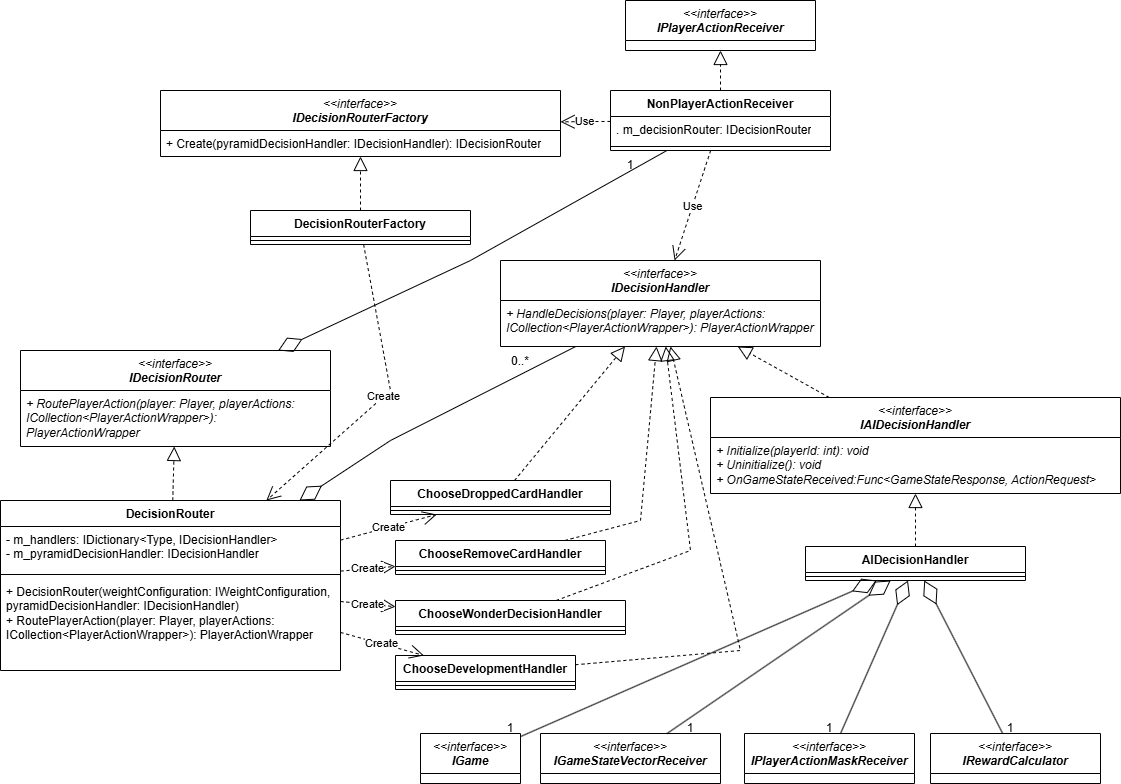

The diagram above was exported from draw.io. Its source (the exported page's mxGraphModel, read from the mxfile embedded in the PNG):
<mxGraphModel dx="2009" dy="2283" grid="1" gridSize="10" guides="1" tooltips="1" connect="1" arrows="1" fold="1" page="1" pageScale="1" pageWidth="827" pageHeight="1169" math="0" shadow="0">
  <root>
    <mxCell id="0" />
    <mxCell id="1" parent="0" />
    <mxCell id="2" parent="1" style="swimlane;fontStyle=1;align=center;verticalAlign=top;childLayout=stackLayout;horizontal=1;startSize=40;horizontalStack=0;resizeParent=1;resizeParentMax=0;resizeLast=0;collapsible=1;marginBottom=0;whiteSpace=wrap;html=1;" value="&lt;i style=&quot;font-weight: normal;&quot;&gt;&amp;lt;&amp;lt;interface&amp;gt;&amp;gt;&lt;/i&gt;&lt;div&gt;&lt;i&gt;IDecisionRouter&lt;/i&gt;&lt;/div&gt;" vertex="1">
      <mxGeometry height="96" width="310" x="100" y="280" as="geometry" />
    </mxCell>
    <mxCell id="3" parent="2" style="text;strokeColor=none;fillColor=none;align=left;verticalAlign=top;spacingLeft=4;spacingRight=4;overflow=hidden;rotatable=0;points=[[0,0.5],[1,0.5]];portConstraint=eastwest;whiteSpace=wrap;html=1;" value="&lt;i&gt;+ RoutePlayerAction(player: Player, playerActions: ICollection&amp;lt;PlayerActionWrapper&amp;gt;): PlayerActionWrapper&lt;/i&gt;" vertex="1">
      <mxGeometry height="56" width="310" y="40" as="geometry" />
    </mxCell>
    <mxCell id="4" parent="1" style="swimlane;fontStyle=1;align=center;verticalAlign=top;childLayout=stackLayout;horizontal=1;startSize=40;horizontalStack=0;resizeParent=1;resizeParentMax=0;resizeLast=0;collapsible=1;marginBottom=0;whiteSpace=wrap;html=1;" value="&lt;i style=&quot;font-weight: normal;&quot;&gt;&amp;lt;&amp;lt;interface&amp;gt;&amp;gt;&lt;/i&gt;&lt;div&gt;&lt;i&gt;IDecisionHandler&lt;/i&gt;&lt;/div&gt;" vertex="1">
      <mxGeometry height="86" width="320" x="580" y="190" as="geometry" />
    </mxCell>
    <mxCell id="5" parent="4" style="text;strokeColor=none;fillColor=none;align=left;verticalAlign=top;spacingLeft=4;spacingRight=4;overflow=hidden;rotatable=0;points=[[0,0.5],[1,0.5]];portConstraint=eastwest;whiteSpace=wrap;html=1;" value="&lt;i&gt;+ HandleDecisions(player: Player, playerActions: ICollection&amp;lt;PlayerActionWrapper&amp;gt;): PlayerActionWrapper&lt;/i&gt;" vertex="1">
      <mxGeometry height="46" width="320" y="40" as="geometry" />
    </mxCell>
    <mxCell id="6" parent="1" style="swimlane;fontStyle=1;align=center;verticalAlign=top;childLayout=stackLayout;horizontal=1;startSize=40;horizontalStack=0;resizeParent=1;resizeParentMax=0;resizeLast=0;collapsible=1;marginBottom=0;whiteSpace=wrap;html=1;" value="&lt;i style=&quot;font-weight: normal;&quot;&gt;&amp;lt;&amp;lt;interface&amp;gt;&amp;gt;&lt;/i&gt;&lt;div&gt;&lt;i&gt;IAIDecisionHandler&lt;/i&gt;&lt;/div&gt;" vertex="1">
      <mxGeometry height="96" width="410" x="790" y="327" as="geometry" />
    </mxCell>
    <mxCell id="7" parent="6" style="text;strokeColor=none;fillColor=none;align=left;verticalAlign=top;spacingLeft=4;spacingRight=4;overflow=hidden;rotatable=0;points=[[0,0.5],[1,0.5]];portConstraint=eastwest;whiteSpace=wrap;html=1;" value="&lt;i&gt;+ Initialize(playerId: int): void&lt;/i&gt;&lt;div&gt;&lt;i&gt;+&amp;nbsp;Uninitialize(): void&lt;/i&gt;&lt;/div&gt;&lt;div&gt;&lt;i&gt;+&amp;nbsp;OnGameStateReceived:Func&amp;lt;GameStateResponse, ActionRequest&amp;gt;&lt;/i&gt;&lt;/div&gt;" vertex="1">
      <mxGeometry height="56" width="410" y="40" as="geometry" />
    </mxCell>
    <mxCell id="8" parent="1" style="swimlane;fontStyle=1;align=center;verticalAlign=top;childLayout=stackLayout;horizontal=1;startSize=40;horizontalStack=0;resizeParent=1;resizeParentMax=0;resizeLast=0;collapsible=1;marginBottom=0;whiteSpace=wrap;html=1;" value="&lt;i style=&quot;font-weight: normal;&quot;&gt;&amp;lt;&amp;lt;interface&amp;gt;&amp;gt;&lt;/i&gt;&lt;div&gt;&lt;i&gt;IDecisionRouterFactory&lt;/i&gt;&lt;/div&gt;" vertex="1">
      <mxGeometry height="66" width="400" x="240" y="20" as="geometry" />
    </mxCell>
    <mxCell id="9" parent="8" style="text;strokeColor=none;fillColor=none;align=left;verticalAlign=top;spacingLeft=4;spacingRight=4;overflow=hidden;rotatable=0;points=[[0,0.5],[1,0.5]];portConstraint=eastwest;whiteSpace=wrap;html=1;" value="+&amp;nbsp;Create(pyramidDecisionHandler: IDecisionHandler): IDecisionRouter" vertex="1">
      <mxGeometry height="26" width="400" y="40" as="geometry" />
    </mxCell>
    <mxCell id="10" parent="1" style="swimlane;fontStyle=1;align=center;verticalAlign=top;childLayout=stackLayout;horizontal=1;startSize=26;horizontalStack=0;resizeParent=1;resizeParentMax=0;resizeLast=0;collapsible=1;marginBottom=0;whiteSpace=wrap;html=1;" value="NonPlayerActionReceiver" vertex="1">
      <mxGeometry height="60" width="220" x="690" y="20" as="geometry" />
    </mxCell>
    <mxCell id="11" parent="10" style="text;strokeColor=none;fillColor=none;align=left;verticalAlign=top;spacingLeft=4;spacingRight=4;overflow=hidden;rotatable=0;points=[[0,0.5],[1,0.5]];portConstraint=eastwest;whiteSpace=wrap;html=1;" value=".&amp;nbsp;m_decisionRouter: IDecisionRouter" vertex="1">
      <mxGeometry height="26" width="220" y="26" as="geometry" />
    </mxCell>
    <mxCell id="12" parent="10" style="line;strokeWidth=1;fillColor=none;align=left;verticalAlign=middle;spacingTop=-1;spacingLeft=3;spacingRight=3;rotatable=0;labelPosition=right;points=[];portConstraint=eastwest;strokeColor=inherit;" value="" vertex="1">
      <mxGeometry height="8" width="220" y="52" as="geometry" />
    </mxCell>
    <mxCell id="13" parent="1" style="swimlane;fontStyle=1;align=center;verticalAlign=top;childLayout=stackLayout;horizontal=1;startSize=26;horizontalStack=0;resizeParent=1;resizeParentMax=0;resizeLast=0;collapsible=1;marginBottom=0;whiteSpace=wrap;html=1;" value="DecisionRouter" vertex="1">
      <mxGeometry height="170" width="340" x="80" y="430" as="geometry" />
    </mxCell>
    <mxCell id="14" parent="13" style="text;strokeColor=none;fillColor=none;align=left;verticalAlign=top;spacingLeft=4;spacingRight=4;overflow=hidden;rotatable=0;points=[[0,0.5],[1,0.5]];portConstraint=eastwest;whiteSpace=wrap;html=1;" value="-&amp;nbsp;m_handlers:&amp;nbsp;IDictionary&amp;lt;Type, IDecisionHandler&amp;gt;&lt;div&gt;-&amp;nbsp;m_pyramidDecisionHandler: IDecisionHandler&lt;/div&gt;" vertex="1">
      <mxGeometry height="44" width="340" y="26" as="geometry" />
    </mxCell>
    <mxCell id="15" parent="13" style="line;strokeWidth=1;fillColor=none;align=left;verticalAlign=middle;spacingTop=-1;spacingLeft=3;spacingRight=3;rotatable=0;labelPosition=right;points=[];portConstraint=eastwest;strokeColor=inherit;" value="" vertex="1">
      <mxGeometry height="8" width="340" y="70" as="geometry" />
    </mxCell>
    <mxCell id="16" parent="13" style="text;strokeColor=none;fillColor=none;align=left;verticalAlign=top;spacingLeft=4;spacingRight=4;overflow=hidden;rotatable=0;points=[[0,0.5],[1,0.5]];portConstraint=eastwest;whiteSpace=wrap;html=1;" value="+ DecisionRouter(weightConfiguration: IWeightConfiguration, pyramidDecisionHandler: IDecisionHandler)&lt;div&gt;+ RoutePlayerAction(player: Player, playerActions: ICollection&amp;lt;PlayerActionWrapper&amp;gt;): PlayerActionWrapper&lt;/div&gt;" vertex="1">
      <mxGeometry height="92" width="340" y="78" as="geometry" />
    </mxCell>
    <mxCell id="17" edge="1" parent="1" source="13" style="endArrow=block;dashed=1;endFill=0;endSize=12;html=1;rounded=0;" target="2" value="">
      <mxGeometry relative="1" width="160" as="geometry">
        <mxPoint x="510" y="370" as="sourcePoint" />
        <mxPoint x="670" y="370" as="targetPoint" />
      </mxGeometry>
    </mxCell>
    <mxCell id="18" edge="1" parent="1" source="6" style="endArrow=block;dashed=1;endFill=0;endSize=12;html=1;rounded=0;" target="4" value="">
      <mxGeometry relative="1" width="160" as="geometry">
        <mxPoint x="510" y="270" as="sourcePoint" />
        <mxPoint x="670" y="270" as="targetPoint" />
      </mxGeometry>
    </mxCell>
    <mxCell id="19" parent="1" style="swimlane;fontStyle=1;align=center;verticalAlign=top;childLayout=stackLayout;horizontal=1;startSize=26;horizontalStack=0;resizeParent=1;resizeParentMax=0;resizeLast=0;collapsible=1;marginBottom=0;whiteSpace=wrap;html=1;" value="ChooseDevelopmentHandler" vertex="1">
      <mxGeometry height="34" width="180" x="475" y="585" as="geometry" />
    </mxCell>
    <mxCell id="20" parent="19" style="line;strokeWidth=1;fillColor=none;align=left;verticalAlign=middle;spacingTop=-1;spacingLeft=3;spacingRight=3;rotatable=0;labelPosition=right;points=[];portConstraint=eastwest;strokeColor=inherit;" value="" vertex="1">
      <mxGeometry height="8" width="180" y="26" as="geometry" />
    </mxCell>
    <mxCell id="21" parent="1" style="swimlane;fontStyle=1;align=center;verticalAlign=top;childLayout=stackLayout;horizontal=1;startSize=26;horizontalStack=0;resizeParent=1;resizeParentMax=0;resizeLast=0;collapsible=1;marginBottom=0;whiteSpace=wrap;html=1;" value="ChooseDroppedCardHandler" vertex="1">
      <mxGeometry height="34" width="220" x="470" y="410" as="geometry" />
    </mxCell>
    <mxCell id="22" parent="21" style="line;strokeWidth=1;fillColor=none;align=left;verticalAlign=middle;spacingTop=-1;spacingLeft=3;spacingRight=3;rotatable=0;labelPosition=right;points=[];portConstraint=eastwest;strokeColor=inherit;" value="" vertex="1">
      <mxGeometry height="8" width="220" y="26" as="geometry" />
    </mxCell>
    <mxCell id="23" parent="1" style="swimlane;fontStyle=1;align=center;verticalAlign=top;childLayout=stackLayout;horizontal=1;startSize=26;horizontalStack=0;resizeParent=1;resizeParentMax=0;resizeLast=0;collapsible=1;marginBottom=0;whiteSpace=wrap;html=1;" value="ChooseRemoveCardHandler" vertex="1">
      <mxGeometry height="34" width="210" x="475" y="470" as="geometry" />
    </mxCell>
    <mxCell id="24" parent="23" style="line;strokeWidth=1;fillColor=none;align=left;verticalAlign=middle;spacingTop=-1;spacingLeft=3;spacingRight=3;rotatable=0;labelPosition=right;points=[];portConstraint=eastwest;strokeColor=inherit;" value="" vertex="1">
      <mxGeometry height="8" width="210" y="26" as="geometry" />
    </mxCell>
    <mxCell id="25" parent="1" style="swimlane;fontStyle=1;align=center;verticalAlign=top;childLayout=stackLayout;horizontal=1;startSize=26;horizontalStack=0;resizeParent=1;resizeParentMax=0;resizeLast=0;collapsible=1;marginBottom=0;whiteSpace=wrap;html=1;" value="ChooseWonderDecisionHandler" vertex="1">
      <mxGeometry height="34" width="230" x="475" y="530" as="geometry" />
    </mxCell>
    <mxCell id="26" parent="25" style="line;strokeWidth=1;fillColor=none;align=left;verticalAlign=middle;spacingTop=-1;spacingLeft=3;spacingRight=3;rotatable=0;labelPosition=right;points=[];portConstraint=eastwest;strokeColor=inherit;" value="" vertex="1">
      <mxGeometry height="8" width="230" y="26" as="geometry" />
    </mxCell>
    <mxCell id="27" edge="1" parent="1" source="21" style="endArrow=block;dashed=1;endFill=0;endSize=12;html=1;rounded=0;" target="4" value="">
      <mxGeometry relative="1" width="160" as="geometry">
        <mxPoint x="810" y="530" as="sourcePoint" />
        <mxPoint x="970" y="530" as="targetPoint" />
      </mxGeometry>
    </mxCell>
    <mxCell id="28" edge="1" parent="1" source="23" style="endArrow=block;dashed=1;endFill=0;endSize=12;html=1;rounded=0;" target="4" value="">
      <mxGeometry relative="1" width="160" as="geometry">
        <Array as="points">
          <mxPoint x="720" y="450" />
        </Array>
        <mxPoint x="810" y="450" as="sourcePoint" />
        <mxPoint x="970" y="450" as="targetPoint" />
      </mxGeometry>
    </mxCell>
    <mxCell id="29" edge="1" parent="1" source="25" style="endArrow=block;dashed=1;endFill=0;endSize=12;html=1;rounded=0;" target="4" value="">
      <mxGeometry relative="1" width="160" as="geometry">
        <Array as="points">
          <mxPoint x="770" y="480" />
        </Array>
        <mxPoint x="810" y="450" as="sourcePoint" />
        <mxPoint x="970" y="450" as="targetPoint" />
      </mxGeometry>
    </mxCell>
    <mxCell id="30" edge="1" parent="1" source="19" style="endArrow=block;dashed=1;endFill=0;endSize=12;html=1;rounded=0;" target="4" value="">
      <mxGeometry relative="1" width="160" as="geometry">
        <Array as="points">
          <mxPoint x="820" y="580" />
        </Array>
        <mxPoint x="810" y="450" as="sourcePoint" />
        <mxPoint x="970" y="450" as="targetPoint" />
      </mxGeometry>
    </mxCell>
    <mxCell id="31" parent="1" style="swimlane;fontStyle=1;align=center;verticalAlign=top;childLayout=stackLayout;horizontal=1;startSize=26;horizontalStack=0;resizeParent=1;resizeParentMax=0;resizeLast=0;collapsible=1;marginBottom=0;whiteSpace=wrap;html=1;" value="AIDecisionHandler" vertex="1">
      <mxGeometry height="34" width="220" x="885" y="476" as="geometry" />
    </mxCell>
    <mxCell id="32" parent="31" style="line;strokeWidth=1;fillColor=none;align=left;verticalAlign=middle;spacingTop=-1;spacingLeft=3;spacingRight=3;rotatable=0;labelPosition=right;points=[];portConstraint=eastwest;strokeColor=inherit;" value="" vertex="1">
      <mxGeometry height="8" width="220" y="26" as="geometry" />
    </mxCell>
    <mxCell id="33" parent="1" style="swimlane;fontStyle=1;align=center;verticalAlign=top;childLayout=stackLayout;horizontal=1;startSize=26;horizontalStack=0;resizeParent=1;resizeParentMax=0;resizeLast=0;collapsible=1;marginBottom=0;whiteSpace=wrap;html=1;" value="DecisionRouterFactory" vertex="1">
      <mxGeometry height="34" width="220" x="330" y="140" as="geometry" />
    </mxCell>
    <mxCell id="34" parent="33" style="line;strokeWidth=1;fillColor=none;align=left;verticalAlign=middle;spacingTop=-1;spacingLeft=3;spacingRight=3;rotatable=0;labelPosition=right;points=[];portConstraint=eastwest;strokeColor=inherit;" value="" vertex="1">
      <mxGeometry height="8" width="220" y="26" as="geometry" />
    </mxCell>
    <mxCell id="35" edge="1" parent="1" source="33" style="endArrow=block;dashed=1;endFill=0;endSize=12;html=1;rounded=0;" target="8" value="">
      <mxGeometry relative="1" width="160" as="geometry">
        <mxPoint x="520" y="240" as="sourcePoint" />
        <mxPoint x="680" y="240" as="targetPoint" />
      </mxGeometry>
    </mxCell>
    <mxCell id="36" edge="1" parent="1" source="33" style="endArrow=open;endSize=12;dashed=1;html=1;rounded=0;" target="13" value="Create">
      <mxGeometry relative="1" width="160" as="geometry">
        <Array as="points">
          <mxPoint x="470" y="320" />
        </Array>
        <mxPoint x="520" y="240" as="sourcePoint" />
        <mxPoint x="680" y="240" as="targetPoint" />
      </mxGeometry>
    </mxCell>
    <mxCell id="37" edge="1" parent="1" source="13" style="endArrow=open;endSize=12;dashed=1;html=1;rounded=0;" target="21" value="Create">
      <mxGeometry relative="1" width="160" as="geometry">
        <mxPoint x="580" y="410" as="sourcePoint" />
        <mxPoint x="740" y="410" as="targetPoint" />
      </mxGeometry>
    </mxCell>
    <mxCell id="38" edge="1" parent="1" source="13" style="endArrow=open;endSize=12;dashed=1;html=1;rounded=0;" target="23" value="Create">
      <mxGeometry relative="1" width="160" as="geometry">
        <mxPoint x="580" y="410" as="sourcePoint" />
        <mxPoint x="740" y="410" as="targetPoint" />
      </mxGeometry>
    </mxCell>
    <mxCell id="39" edge="1" parent="1" source="13" style="endArrow=open;endSize=12;dashed=1;html=1;rounded=0;" target="25" value="Create">
      <mxGeometry relative="1" width="160" as="geometry">
        <mxPoint x="580" y="410" as="sourcePoint" />
        <mxPoint x="740" y="410" as="targetPoint" />
      </mxGeometry>
    </mxCell>
    <mxCell id="40" edge="1" parent="1" source="13" style="endArrow=open;endSize=12;dashed=1;html=1;rounded=0;" target="19" value="Create">
      <mxGeometry relative="1" width="160" as="geometry">
        <mxPoint x="580" y="410" as="sourcePoint" />
        <mxPoint x="740" y="410" as="targetPoint" />
      </mxGeometry>
    </mxCell>
    <mxCell id="41" parent="1" style="swimlane;fontStyle=1;align=center;verticalAlign=top;childLayout=stackLayout;horizontal=1;startSize=40;horizontalStack=0;resizeParent=1;resizeParentMax=0;resizeLast=0;collapsible=1;marginBottom=0;whiteSpace=wrap;html=1;" value="&lt;i style=&quot;font-weight: normal;&quot;&gt;&amp;lt;&amp;lt;interface&amp;gt;&amp;gt;&lt;/i&gt;&lt;div&gt;&lt;i&gt;IPlayerActionReceiver&lt;/i&gt;&lt;/div&gt;" vertex="1">
      <mxGeometry height="50" width="190" x="705" y="-70" as="geometry" />
    </mxCell>
    <mxCell id="42" edge="1" parent="1" source="10" style="endArrow=block;dashed=1;endFill=0;endSize=12;html=1;rounded=0;" target="41" value="">
      <mxGeometry relative="1" width="160" as="geometry">
        <mxPoint x="580" y="130" as="sourcePoint" />
        <mxPoint x="740" y="130" as="targetPoint" />
      </mxGeometry>
    </mxCell>
    <mxCell id="43" edge="1" parent="1" source="10" style="endArrow=open;endSize=12;dashed=1;html=1;rounded=0;" target="8" value="Use">
      <mxGeometry relative="1" width="160" as="geometry">
        <mxPoint x="580" y="250" as="sourcePoint" />
        <mxPoint x="740" y="250" as="targetPoint" />
      </mxGeometry>
    </mxCell>
    <mxCell id="44" edge="1" parent="1" source="10" style="endArrow=open;endSize=12;dashed=1;html=1;rounded=0;" target="4" value="Use">
      <mxGeometry relative="1" width="160" as="geometry">
        <mxPoint x="670" y="250" as="sourcePoint" />
        <mxPoint x="830" y="250" as="targetPoint" />
      </mxGeometry>
    </mxCell>
    <mxCell id="45" parent="1" style="swimlane;fontStyle=1;align=center;verticalAlign=top;childLayout=stackLayout;horizontal=1;startSize=40;horizontalStack=0;resizeParent=1;resizeParentMax=0;resizeLast=0;collapsible=1;marginBottom=0;whiteSpace=wrap;html=1;" value="&lt;i style=&quot;font-weight: normal;&quot;&gt;&amp;lt;&amp;lt;interface&amp;gt;&amp;gt;&lt;/i&gt;&lt;div&gt;&lt;i&gt;IGame&lt;/i&gt;&lt;/div&gt;" vertex="1">
      <mxGeometry height="50" width="100" x="500" y="663" as="geometry" />
    </mxCell>
    <mxCell id="46" parent="1" style="swimlane;fontStyle=1;align=center;verticalAlign=top;childLayout=stackLayout;horizontal=1;startSize=40;horizontalStack=0;resizeParent=1;resizeParentMax=0;resizeLast=0;collapsible=1;marginBottom=0;whiteSpace=wrap;html=1;" value="&lt;i style=&quot;font-weight: normal;&quot;&gt;&amp;lt;&amp;lt;interface&amp;gt;&amp;gt;&lt;/i&gt;&lt;div&gt;&lt;i&gt;IGameStateVectorReceiver&lt;/i&gt;&lt;/div&gt;" vertex="1">
      <mxGeometry height="50" width="180" x="620" y="663" as="geometry" />
    </mxCell>
    <mxCell id="47" parent="1" style="swimlane;fontStyle=1;align=center;verticalAlign=top;childLayout=stackLayout;horizontal=1;startSize=40;horizontalStack=0;resizeParent=1;resizeParentMax=0;resizeLast=0;collapsible=1;marginBottom=0;whiteSpace=wrap;html=1;" value="&lt;i style=&quot;font-weight: normal;&quot;&gt;&amp;lt;&amp;lt;interface&amp;gt;&amp;gt;&lt;/i&gt;&lt;div&gt;&lt;i&gt;IPlayerActionMaskReceiver&lt;/i&gt;&lt;/div&gt;" vertex="1">
      <mxGeometry height="50" width="170" x="824" y="663" as="geometry" />
    </mxCell>
    <mxCell id="48" parent="1" style="swimlane;fontStyle=1;align=center;verticalAlign=top;childLayout=stackLayout;horizontal=1;startSize=40;horizontalStack=0;resizeParent=1;resizeParentMax=0;resizeLast=0;collapsible=1;marginBottom=0;whiteSpace=wrap;html=1;" value="&lt;i style=&quot;font-weight: normal;&quot;&gt;&amp;lt;&amp;lt;interface&amp;gt;&amp;gt;&lt;/i&gt;&lt;div&gt;&lt;i&gt;IRewardCalculator&lt;/i&gt;&lt;/div&gt;" vertex="1">
      <mxGeometry height="50" width="170" x="1010" y="663" as="geometry" />
    </mxCell>
    <mxCell id="49" edge="1" parent="1" source="45" style="endArrow=diamondThin;endFill=0;endSize=24;html=1;rounded=0;" target="31" value="">
      <mxGeometry relative="1" width="160" as="geometry">
        <mxPoint x="1110" y="380" as="sourcePoint" />
        <mxPoint x="1270" y="380" as="targetPoint" />
      </mxGeometry>
    </mxCell>
    <mxCell id="50" edge="1" parent="1" source="46" style="endArrow=diamondThin;endFill=0;endSize=24;html=1;rounded=0;" target="31" value="">
      <mxGeometry relative="1" width="160" as="geometry">
        <mxPoint x="1110" y="380" as="sourcePoint" />
        <mxPoint x="1270" y="380" as="targetPoint" />
      </mxGeometry>
    </mxCell>
    <mxCell id="51" edge="1" parent="1" source="47" style="endArrow=diamondThin;endFill=0;endSize=24;html=1;rounded=0;" target="31" value="">
      <mxGeometry relative="1" width="160" as="geometry">
        <mxPoint x="1110" y="380" as="sourcePoint" />
        <mxPoint x="1270" y="380" as="targetPoint" />
      </mxGeometry>
    </mxCell>
    <mxCell id="52" edge="1" parent="1" source="48" style="endArrow=diamondThin;endFill=0;endSize=24;html=1;rounded=0;" target="31" value="">
      <mxGeometry relative="1" width="160" as="geometry">
        <mxPoint x="1110" y="380" as="sourcePoint" />
        <mxPoint x="1270" y="380" as="targetPoint" />
      </mxGeometry>
    </mxCell>
    <mxCell id="53" edge="1" parent="1" source="31" style="endArrow=block;dashed=1;endFill=0;endSize=12;html=1;rounded=0;" target="6" value="">
      <mxGeometry relative="1" width="160" as="geometry">
        <mxPoint x="1110" y="380" as="sourcePoint" />
        <mxPoint x="1270" y="380" as="targetPoint" />
      </mxGeometry>
    </mxCell>
    <mxCell id="54" parent="1" style="text;html=1;whiteSpace=wrap;strokeColor=none;fillColor=none;align=center;verticalAlign=middle;rounded=0;" value="1" vertex="1">
      <mxGeometry height="30" width="60" x="560" y="643" as="geometry" />
    </mxCell>
    <mxCell id="55" parent="1" style="text;html=1;whiteSpace=wrap;strokeColor=none;fillColor=none;align=center;verticalAlign=middle;rounded=0;" value="1" vertex="1">
      <mxGeometry height="30" width="60" x="740" y="643" as="geometry" />
    </mxCell>
    <mxCell id="56" parent="1" style="text;html=1;whiteSpace=wrap;strokeColor=none;fillColor=none;align=center;verticalAlign=middle;rounded=0;" value="1" vertex="1">
      <mxGeometry height="30" width="60" x="879" y="643" as="geometry" />
    </mxCell>
    <mxCell id="57" parent="1" style="text;html=1;whiteSpace=wrap;strokeColor=none;fillColor=none;align=center;verticalAlign=middle;rounded=0;" value="1" vertex="1">
      <mxGeometry height="30" width="60" x="1060" y="643" as="geometry" />
    </mxCell>
    <mxCell id="58" edge="1" parent="1" source="4" style="endArrow=diamondThin;endFill=0;endSize=24;html=1;rounded=0;" target="13" value="">
      <mxGeometry relative="1" width="160" as="geometry">
        <Array as="points">
          <mxPoint x="470" y="370" />
        </Array>
        <mxPoint x="540" y="370" as="sourcePoint" />
        <mxPoint x="700" y="370" as="targetPoint" />
      </mxGeometry>
    </mxCell>
    <mxCell id="59" parent="1" style="text;html=1;whiteSpace=wrap;strokeColor=none;fillColor=none;align=center;verticalAlign=middle;rounded=0;" value="0..*" vertex="1">
      <mxGeometry height="30" width="60" x="570" y="276" as="geometry" />
    </mxCell>
    <mxCell id="60" edge="1" parent="1" source="10" style="endArrow=diamondThin;endFill=0;endSize=24;html=1;rounded=0;" target="2" value="">
      <mxGeometry relative="1" width="160" as="geometry">
        <Array as="points">
          <mxPoint x="550" y="190" />
        </Array>
        <mxPoint x="560" y="160" as="sourcePoint" />
        <mxPoint x="720" y="160" as="targetPoint" />
      </mxGeometry>
    </mxCell>
    <mxCell id="61" parent="1" style="text;html=1;whiteSpace=wrap;strokeColor=none;fillColor=none;align=center;verticalAlign=middle;rounded=0;" value="1" vertex="1">
      <mxGeometry height="30" width="60" x="680" y="80" as="geometry" />
    </mxCell>
  </root>
</mxGraphModel>